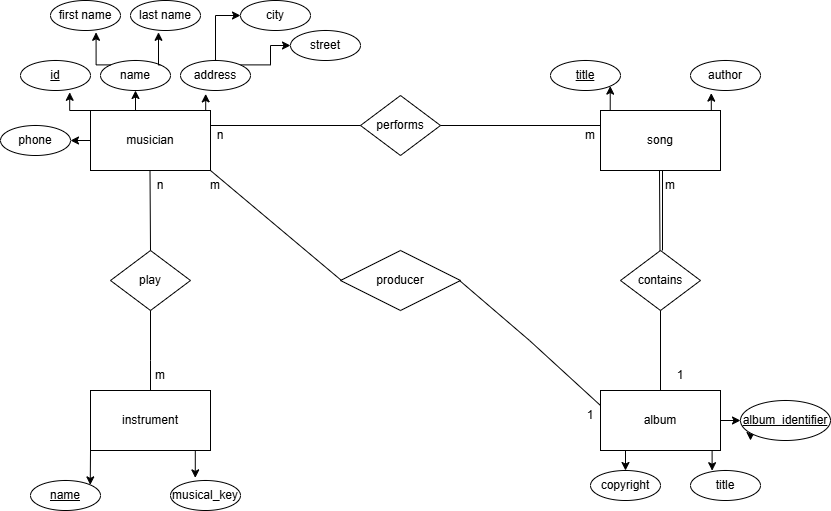

The diagram above was exported from draw.io. Its source (the exported page's mxGraphModel, read from the mxfile embedded in the PNG):
<mxGraphModel dx="1030" dy="570" grid="1" gridSize="10" guides="1" tooltips="1" connect="1" arrows="1" fold="1" page="1" pageScale="1" pageWidth="850" pageHeight="1100" math="0" shadow="0">
  <root>
    <mxCell id="0" />
    <mxCell id="1" parent="0" />
    <mxCell id="IowJ9UZ8_P-NcwDbZNgv-48" edge="1" parent="1" source="IowJ9UZ8_P-NcwDbZNgv-1" style="edgeStyle=orthogonalEdgeStyle;rounded=0;orthogonalLoop=1;jettySize=auto;html=1;exitX=0.5;exitY=0;exitDx=0;exitDy=0;entryX=0.5;entryY=1;entryDx=0;entryDy=0;" target="IowJ9UZ8_P-NcwDbZNgv-7">
      <mxGeometry relative="1" as="geometry" />
    </mxCell>
    <mxCell id="IowJ9UZ8_P-NcwDbZNgv-61" edge="1" parent="1" source="IowJ9UZ8_P-NcwDbZNgv-1" style="edgeStyle=orthogonalEdgeStyle;rounded=0;orthogonalLoop=1;jettySize=auto;html=1;exitX=0;exitY=0.5;exitDx=0;exitDy=0;entryX=1;entryY=0.5;entryDx=0;entryDy=0;" target="IowJ9UZ8_P-NcwDbZNgv-8">
      <mxGeometry relative="1" as="geometry" />
    </mxCell>
    <mxCell id="IowJ9UZ8_P-NcwDbZNgv-1" parent="1" style="rounded=0;whiteSpace=wrap;html=1;" value="musician" vertex="1">
      <mxGeometry height="60" width="120" x="90" y="140" as="geometry" />
    </mxCell>
    <mxCell id="IowJ9UZ8_P-NcwDbZNgv-50" edge="1" parent="1" source="IowJ9UZ8_P-NcwDbZNgv-2" style="edgeStyle=orthogonalEdgeStyle;rounded=0;orthogonalLoop=1;jettySize=auto;html=1;exitX=0.25;exitY=0;exitDx=0;exitDy=0;entryX=1;entryY=1;entryDx=0;entryDy=0;" target="IowJ9UZ8_P-NcwDbZNgv-27">
      <mxGeometry relative="1" as="geometry" />
    </mxCell>
    <mxCell id="IowJ9UZ8_P-NcwDbZNgv-2" parent="1" style="rounded=0;whiteSpace=wrap;html=1;" value="song" vertex="1">
      <mxGeometry height="60" width="120" x="600" y="140" as="geometry" />
    </mxCell>
    <mxCell id="IowJ9UZ8_P-NcwDbZNgv-3" parent="1" style="ellipse;whiteSpace=wrap;html=1;" value="&lt;u&gt;id&lt;/u&gt;" vertex="1">
      <mxGeometry height="30" width="70" x="20" y="90" as="geometry" />
    </mxCell>
    <mxCell id="IowJ9UZ8_P-NcwDbZNgv-57" edge="1" parent="1" source="IowJ9UZ8_P-NcwDbZNgv-6" style="edgeStyle=orthogonalEdgeStyle;rounded=0;orthogonalLoop=1;jettySize=auto;html=1;exitX=0.5;exitY=0;exitDx=0;exitDy=0;entryX=0;entryY=0.5;entryDx=0;entryDy=0;" target="IowJ9UZ8_P-NcwDbZNgv-34">
      <mxGeometry relative="1" as="geometry" />
    </mxCell>
    <mxCell id="IowJ9UZ8_P-NcwDbZNgv-60" edge="1" parent="1" source="IowJ9UZ8_P-NcwDbZNgv-6" style="edgeStyle=orthogonalEdgeStyle;rounded=0;orthogonalLoop=1;jettySize=auto;html=1;exitX=1;exitY=0;exitDx=0;exitDy=0;" target="IowJ9UZ8_P-NcwDbZNgv-35">
      <mxGeometry relative="1" as="geometry" />
    </mxCell>
    <mxCell id="IowJ9UZ8_P-NcwDbZNgv-6" parent="1" style="ellipse;whiteSpace=wrap;html=1;" value="address" vertex="1">
      <mxGeometry height="30" width="70" x="180" y="90" as="geometry" />
    </mxCell>
    <mxCell id="IowJ9UZ8_P-NcwDbZNgv-7" parent="1" style="ellipse;whiteSpace=wrap;html=1;" value="name" vertex="1">
      <mxGeometry height="30" width="70" x="100" y="90" as="geometry" />
    </mxCell>
    <mxCell id="IowJ9UZ8_P-NcwDbZNgv-8" parent="1" style="ellipse;whiteSpace=wrap;html=1;" value="phone" vertex="1">
      <mxGeometry height="30" width="70" y="155" as="geometry" />
    </mxCell>
    <mxCell id="IowJ9UZ8_P-NcwDbZNgv-62" edge="1" parent="1" source="IowJ9UZ8_P-NcwDbZNgv-15" style="edgeStyle=orthogonalEdgeStyle;rounded=0;orthogonalLoop=1;jettySize=auto;html=1;exitX=0;exitY=1;exitDx=0;exitDy=0;entryX=1;entryY=0;entryDx=0;entryDy=0;" target="IowJ9UZ8_P-NcwDbZNgv-18">
      <mxGeometry relative="1" as="geometry" />
    </mxCell>
    <mxCell id="IowJ9UZ8_P-NcwDbZNgv-15" parent="1" style="rounded=0;whiteSpace=wrap;html=1;" value="instrument" vertex="1">
      <mxGeometry height="60" width="120" x="90" y="420" as="geometry" />
    </mxCell>
    <mxCell id="IowJ9UZ8_P-NcwDbZNgv-64" edge="1" parent="1" source="IowJ9UZ8_P-NcwDbZNgv-16" style="edgeStyle=orthogonalEdgeStyle;rounded=0;orthogonalLoop=1;jettySize=auto;html=1;exitX=0.25;exitY=1;exitDx=0;exitDy=0;entryX=0.5;entryY=0;entryDx=0;entryDy=0;" target="IowJ9UZ8_P-NcwDbZNgv-25">
      <mxGeometry relative="1" as="geometry" />
    </mxCell>
    <mxCell id="IowJ9UZ8_P-NcwDbZNgv-66" edge="1" parent="1" source="IowJ9UZ8_P-NcwDbZNgv-16" style="edgeStyle=orthogonalEdgeStyle;rounded=0;orthogonalLoop=1;jettySize=auto;html=1;exitX=1;exitY=0.5;exitDx=0;exitDy=0;entryX=0;entryY=0.5;entryDx=0;entryDy=0;" target="IowJ9UZ8_P-NcwDbZNgv-23">
      <mxGeometry relative="1" as="geometry" />
    </mxCell>
    <mxCell id="IowJ9UZ8_P-NcwDbZNgv-16" parent="1" style="rounded=0;whiteSpace=wrap;html=1;" value="album" vertex="1">
      <mxGeometry height="60" width="120" x="600" y="420" as="geometry" />
    </mxCell>
    <mxCell id="IowJ9UZ8_P-NcwDbZNgv-18" parent="1" style="ellipse;whiteSpace=wrap;html=1;" value="&lt;u&gt;name&lt;/u&gt;" vertex="1">
      <mxGeometry height="30" width="70" x="30" y="510" as="geometry" />
    </mxCell>
    <mxCell id="IowJ9UZ8_P-NcwDbZNgv-19" parent="1" style="ellipse;whiteSpace=wrap;html=1;" value="musical_key" vertex="1">
      <mxGeometry height="30" width="70" x="170" y="510" as="geometry" />
    </mxCell>
    <mxCell id="IowJ9UZ8_P-NcwDbZNgv-43" edge="1" parent="1" source="IowJ9UZ8_P-NcwDbZNgv-23" style="edgeStyle=orthogonalEdgeStyle;rounded=0;orthogonalLoop=1;jettySize=auto;html=1;exitX=0;exitY=1;exitDx=0;exitDy=0;">
      <mxGeometry relative="1" as="geometry">
        <mxPoint x="750" y="470" as="targetPoint" />
      </mxGeometry>
    </mxCell>
    <mxCell id="IowJ9UZ8_P-NcwDbZNgv-23" parent="1" style="ellipse;whiteSpace=wrap;html=1;" value="&lt;u&gt;album_identifier&lt;/u&gt;" vertex="1">
      <mxGeometry height="40" width="90" x="740" y="430" as="geometry" />
    </mxCell>
    <mxCell id="IowJ9UZ8_P-NcwDbZNgv-25" parent="1" style="ellipse;whiteSpace=wrap;html=1;" value="copyright" vertex="1">
      <mxGeometry height="30" width="70" x="590" y="500" as="geometry" />
    </mxCell>
    <mxCell id="IowJ9UZ8_P-NcwDbZNgv-26" parent="1" style="ellipse;whiteSpace=wrap;html=1;" value="title" vertex="1">
      <mxGeometry height="30" width="70" x="690" y="500" as="geometry" />
    </mxCell>
    <mxCell id="IowJ9UZ8_P-NcwDbZNgv-27" parent="1" style="ellipse;whiteSpace=wrap;html=1;" value="&lt;u&gt;title&lt;/u&gt;" vertex="1">
      <mxGeometry height="30" width="70" x="550" y="90" as="geometry" />
    </mxCell>
    <mxCell id="IowJ9UZ8_P-NcwDbZNgv-28" parent="1" style="ellipse;whiteSpace=wrap;html=1;" value="author" vertex="1">
      <mxGeometry height="30" width="70" x="690" y="90" as="geometry" />
    </mxCell>
    <mxCell id="IowJ9UZ8_P-NcwDbZNgv-31" parent="1" style="ellipse;whiteSpace=wrap;html=1;" value="first name" vertex="1">
      <mxGeometry height="30" width="70" x="50" y="30" as="geometry" />
    </mxCell>
    <mxCell id="IowJ9UZ8_P-NcwDbZNgv-33" parent="1" style="ellipse;whiteSpace=wrap;html=1;" value="last name" vertex="1">
      <mxGeometry height="30" width="70" x="130" y="30" as="geometry" />
    </mxCell>
    <mxCell id="IowJ9UZ8_P-NcwDbZNgv-34" parent="1" style="ellipse;whiteSpace=wrap;html=1;" value="city" vertex="1">
      <mxGeometry height="30" width="70" x="240" y="30" as="geometry" />
    </mxCell>
    <mxCell id="IowJ9UZ8_P-NcwDbZNgv-35" parent="1" style="ellipse;whiteSpace=wrap;html=1;" value="street" vertex="1">
      <mxGeometry height="30" width="70" x="290" y="60" as="geometry" />
    </mxCell>
    <mxCell id="IowJ9UZ8_P-NcwDbZNgv-38" parent="1" style="rhombus;whiteSpace=wrap;html=1;" value="play" vertex="1">
      <mxGeometry height="60" width="80" x="110" y="280" as="geometry" />
    </mxCell>
    <mxCell id="IowJ9UZ8_P-NcwDbZNgv-40" parent="1" style="rhombus;whiteSpace=wrap;html=1;" value="contains" vertex="1">
      <mxGeometry height="60" width="80" x="620" y="280" as="geometry" />
    </mxCell>
    <mxCell id="IowJ9UZ8_P-NcwDbZNgv-49" edge="1" parent="1" source="IowJ9UZ8_P-NcwDbZNgv-2" style="edgeStyle=orthogonalEdgeStyle;rounded=0;orthogonalLoop=1;jettySize=auto;html=1;exitX=0.75;exitY=0;exitDx=0;exitDy=0;entryX=0.297;entryY=1.087;entryDx=0;entryDy=0;entryPerimeter=0;" target="IowJ9UZ8_P-NcwDbZNgv-28">
      <mxGeometry relative="1" as="geometry" />
    </mxCell>
    <mxCell id="IowJ9UZ8_P-NcwDbZNgv-51" edge="1" parent="1" source="IowJ9UZ8_P-NcwDbZNgv-1" style="edgeStyle=orthogonalEdgeStyle;rounded=0;orthogonalLoop=1;jettySize=auto;html=1;exitX=1;exitY=0;exitDx=0;exitDy=0;entryX=0.36;entryY=1.113;entryDx=0;entryDy=0;entryPerimeter=0;" target="IowJ9UZ8_P-NcwDbZNgv-6">
      <mxGeometry relative="1" as="geometry" />
    </mxCell>
    <mxCell id="IowJ9UZ8_P-NcwDbZNgv-52" edge="1" parent="1" source="IowJ9UZ8_P-NcwDbZNgv-1" style="edgeStyle=orthogonalEdgeStyle;rounded=0;orthogonalLoop=1;jettySize=auto;html=1;exitX=0;exitY=0;exitDx=0;exitDy=0;entryX=0.703;entryY=1.06;entryDx=0;entryDy=0;entryPerimeter=0;" target="IowJ9UZ8_P-NcwDbZNgv-3">
      <mxGeometry relative="1" as="geometry" />
    </mxCell>
    <mxCell id="IowJ9UZ8_P-NcwDbZNgv-55" edge="1" parent="1" source="IowJ9UZ8_P-NcwDbZNgv-7" style="edgeStyle=orthogonalEdgeStyle;rounded=0;orthogonalLoop=1;jettySize=auto;html=1;exitX=1;exitY=0;exitDx=0;exitDy=0;entryX=0.4;entryY=1.06;entryDx=0;entryDy=0;entryPerimeter=0;" target="IowJ9UZ8_P-NcwDbZNgv-33">
      <mxGeometry relative="1" as="geometry" />
    </mxCell>
    <mxCell id="IowJ9UZ8_P-NcwDbZNgv-56" edge="1" parent="1" source="IowJ9UZ8_P-NcwDbZNgv-7" style="edgeStyle=orthogonalEdgeStyle;rounded=0;orthogonalLoop=1;jettySize=auto;html=1;exitX=0;exitY=0;exitDx=0;exitDy=0;entryX=0.651;entryY=1.06;entryDx=0;entryDy=0;entryPerimeter=0;" target="IowJ9UZ8_P-NcwDbZNgv-31">
      <mxGeometry relative="1" as="geometry" />
    </mxCell>
    <mxCell id="IowJ9UZ8_P-NcwDbZNgv-63" edge="1" parent="1" source="IowJ9UZ8_P-NcwDbZNgv-15" style="edgeStyle=orthogonalEdgeStyle;rounded=0;orthogonalLoop=1;jettySize=auto;html=1;exitX=0.75;exitY=1;exitDx=0;exitDy=0;entryX=0.354;entryY=-0.087;entryDx=0;entryDy=0;entryPerimeter=0;" target="IowJ9UZ8_P-NcwDbZNgv-19">
      <mxGeometry relative="1" as="geometry" />
    </mxCell>
    <mxCell id="IowJ9UZ8_P-NcwDbZNgv-65" edge="1" parent="1" source="IowJ9UZ8_P-NcwDbZNgv-16" style="edgeStyle=orthogonalEdgeStyle;rounded=0;orthogonalLoop=1;jettySize=auto;html=1;exitX=0.75;exitY=1;exitDx=0;exitDy=0;entryX=0.309;entryY=0.007;entryDx=0;entryDy=0;entryPerimeter=0;" target="IowJ9UZ8_P-NcwDbZNgv-26">
      <mxGeometry relative="1" as="geometry" />
    </mxCell>
    <mxCell id="IowJ9UZ8_P-NcwDbZNgv-67" parent="1" style="rhombus;whiteSpace=wrap;html=1;" value="performs" vertex="1">
      <mxGeometry height="60" width="80" x="360" y="125" as="geometry" />
    </mxCell>
    <mxCell id="IowJ9UZ8_P-NcwDbZNgv-75" parent="1" style="text;html=1;whiteSpace=wrap;strokeColor=none;fillColor=none;align=center;verticalAlign=middle;rounded=0;" value="m" vertex="1">
      <mxGeometry height="30" width="60" x="640" y="200" as="geometry" />
    </mxCell>
    <mxCell id="IowJ9UZ8_P-NcwDbZNgv-78" parent="1" style="text;html=1;whiteSpace=wrap;strokeColor=none;fillColor=none;align=center;verticalAlign=middle;rounded=0;" value="m" vertex="1">
      <mxGeometry height="30" width="60" x="130" y="390" as="geometry" />
    </mxCell>
    <mxCell id="IowJ9UZ8_P-NcwDbZNgv-79" parent="1" style="text;html=1;whiteSpace=wrap;strokeColor=none;fillColor=none;align=center;verticalAlign=middle;rounded=0;" value="n" vertex="1">
      <mxGeometry height="30" width="60" x="190" y="150" as="geometry" />
    </mxCell>
    <mxCell id="IowJ9UZ8_P-NcwDbZNgv-80" parent="1" style="text;html=1;whiteSpace=wrap;strokeColor=none;fillColor=none;align=center;verticalAlign=middle;rounded=0;" value="m" vertex="1">
      <mxGeometry height="30" width="60" x="560" y="150" as="geometry" />
    </mxCell>
    <mxCell id="IowJ9UZ8_P-NcwDbZNgv-86" parent="1" style="line;strokeWidth=1;rotatable=0;dashed=0;labelPosition=right;align=left;verticalAlign=middle;spacingTop=0;spacingLeft=6;points=[];portConstraint=eastwest;" value="" vertex="1">
      <mxGeometry height="130" width="150" x="210" y="90" as="geometry" />
    </mxCell>
    <mxCell id="IowJ9UZ8_P-NcwDbZNgv-89" parent="1" style="line;strokeWidth=1;rotatable=0;dashed=0;labelPosition=right;align=left;verticalAlign=middle;spacingTop=0;spacingLeft=6;points=[];portConstraint=eastwest;" value="" vertex="1">
      <mxGeometry height="10" width="160" x="440" y="150" as="geometry" />
    </mxCell>
    <mxCell id="IowJ9UZ8_P-NcwDbZNgv-91" edge="1" parent="1" source="IowJ9UZ8_P-NcwDbZNgv-38" style="endArrow=none;html=1;rounded=0;exitX=0.5;exitY=0;exitDx=0;exitDy=0;" value="">
      <mxGeometry height="50" relative="1" width="50" as="geometry">
        <mxPoint x="149.5" y="270" as="sourcePoint" />
        <mxPoint x="149.5" y="200" as="targetPoint" />
      </mxGeometry>
    </mxCell>
    <mxCell id="IowJ9UZ8_P-NcwDbZNgv-93" edge="1" parent="1" style="endArrow=none;html=1;rounded=0;entryX=0.5;entryY=1;entryDx=0;entryDy=0;" target="IowJ9UZ8_P-NcwDbZNgv-38" value="">
      <mxGeometry height="50" relative="1" width="50" as="geometry">
        <Array as="points">
          <mxPoint x="150" y="390" />
        </Array>
        <mxPoint x="150" y="420" as="sourcePoint" />
        <mxPoint x="150" y="360" as="targetPoint" />
      </mxGeometry>
    </mxCell>
    <mxCell id="IowJ9UZ8_P-NcwDbZNgv-94" edge="1" parent="1" style="endArrow=none;html=1;rounded=0;" value="">
      <mxGeometry height="50" relative="1" width="50" as="geometry">
        <mxPoint x="662" y="280" as="sourcePoint" />
        <mxPoint x="662" y="200" as="targetPoint" />
      </mxGeometry>
    </mxCell>
    <mxCell id="IowJ9UZ8_P-NcwDbZNgv-95" edge="1" parent="1" style="endArrow=none;html=1;rounded=0;entryX=0.5;entryY=1;entryDx=0;entryDy=0;" target="IowJ9UZ8_P-NcwDbZNgv-40" value="">
      <mxGeometry height="50" relative="1" width="50" as="geometry">
        <mxPoint x="660" y="420" as="sourcePoint" />
        <mxPoint x="660" y="380" as="targetPoint" />
      </mxGeometry>
    </mxCell>
    <mxCell id="IowJ9UZ8_P-NcwDbZNgv-96" parent="1" style="text;html=1;whiteSpace=wrap;strokeColor=none;fillColor=none;align=center;verticalAlign=middle;rounded=0;" value="1" vertex="1">
      <mxGeometry height="30" width="60" x="650" y="390" as="geometry" />
    </mxCell>
    <mxCell id="IowJ9UZ8_P-NcwDbZNgv-98" parent="1" style="text;html=1;whiteSpace=wrap;strokeColor=none;fillColor=none;align=center;verticalAlign=middle;rounded=0;" value="n" vertex="1">
      <mxGeometry height="30" width="60" x="130" y="200" as="geometry" />
    </mxCell>
    <mxCell id="IowJ9UZ8_P-NcwDbZNgv-103" edge="1" parent="1" style="endArrow=none;html=1;rounded=0;exitX=0.5;exitY=0;exitDx=0;exitDy=0;" value="">
      <mxGeometry height="50" relative="1" width="50" as="geometry">
        <mxPoint x="659.5" y="280" as="sourcePoint" />
        <mxPoint x="659" y="200" as="targetPoint" />
      </mxGeometry>
    </mxCell>
    <mxCell id="IowJ9UZ8_P-NcwDbZNgv-104" parent="1" style="shape=rhombus;perimeter=rhombusPerimeter;whiteSpace=wrap;html=1;align=center;" value="producer" vertex="1">
      <mxGeometry height="60" width="120" x="340" y="280" as="geometry" />
    </mxCell>
    <mxCell id="IowJ9UZ8_P-NcwDbZNgv-106" edge="1" parent="1" style="endArrow=none;html=1;rounded=0;exitX=0;exitY=0.5;exitDx=0;exitDy=0;entryX=1;entryY=1;entryDx=0;entryDy=0;" target="IowJ9UZ8_P-NcwDbZNgv-1" value="">
      <mxGeometry height="50" relative="1" width="50" as="geometry">
        <mxPoint x="340.97" y="310" as="sourcePoint" />
        <mxPoint x="280" y="240" as="targetPoint" />
      </mxGeometry>
    </mxCell>
    <mxCell id="IowJ9UZ8_P-NcwDbZNgv-107" edge="1" parent="1" source="IowJ9UZ8_P-NcwDbZNgv-16" style="endArrow=none;html=1;rounded=0;exitX=0;exitY=0.25;exitDx=0;exitDy=0;entryX=1;entryY=1;entryDx=0;entryDy=0;" value="">
      <mxGeometry height="50" relative="1" width="50" as="geometry">
        <Array as="points">
          <mxPoint x="529.03" y="370" />
        </Array>
        <mxPoint x="590" y="420" as="sourcePoint" />
        <mxPoint x="459.03" y="310" as="targetPoint" />
      </mxGeometry>
    </mxCell>
    <mxCell id="IowJ9UZ8_P-NcwDbZNgv-108" parent="1" style="text;html=1;whiteSpace=wrap;strokeColor=none;fillColor=none;align=center;verticalAlign=middle;rounded=0;" value="1" vertex="1">
      <mxGeometry height="30" width="60" x="560" y="430" as="geometry" />
    </mxCell>
    <mxCell id="IowJ9UZ8_P-NcwDbZNgv-109" parent="1" style="text;html=1;whiteSpace=wrap;strokeColor=none;fillColor=none;align=center;verticalAlign=middle;rounded=0;" value="m" vertex="1">
      <mxGeometry height="30" width="60" x="185" y="200" as="geometry" />
    </mxCell>
  </root>
</mxGraphModel>